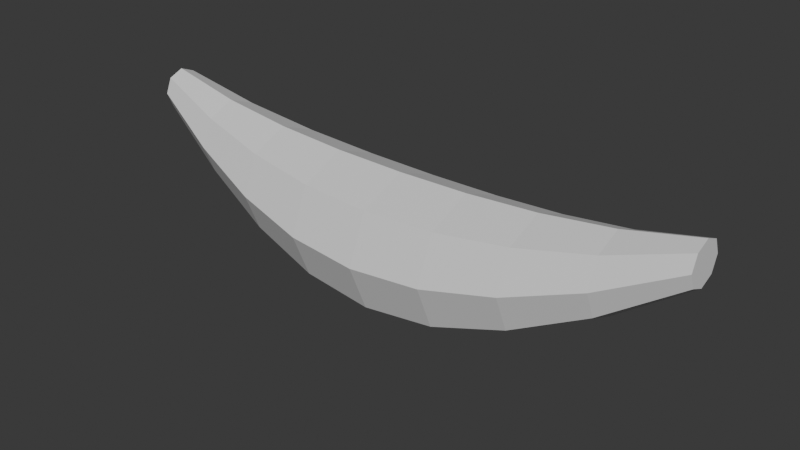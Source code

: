 # Source: banana.blend  (saved by Blender 5.3.31; exported with 4.5.12 LTS)
import bpy
from mathutils import Matrix  # noqa: F401  (used for matrix-valued properties, if any)

bpy.ops.wm.read_factory_settings(use_empty=True)
scene = bpy.context.scene
scene.name = 'Scene'

# ---- materials (node trees are filled in below, after node groups)
mat_blockout_grey = bpy.data.materials.new('Blockout grey')
mat_blockout_grey.diffuse_color = (0.68, 0.68, 0.68, 1.0)
mat_blockout_grey.roughness = 1.0

# ---- material node trees
mat_blockout_grey.use_nodes = True; mat_blockout_grey.node_tree.nodes.clear()
_N = mat_blockout_grey.node_tree.nodes; _L = mat_blockout_grey.node_tree.links
n0 = _N.new('ShaderNodeBsdfPrincipled'); n0.name = 'Principled BSDF'; n0.location = (-200, 100)
n0.inputs[10].default_value = 0.005
n1 = _N.new('ShaderNodeOutputMaterial'); n1.name = 'Material Output'; n1.location = (200, 100)
_L.new(n0.outputs[0], n1.inputs[0])
n1.is_active_output = True

# ---- world
world_neutral = bpy.data.worlds.new('Neutral'); scene.world = world_neutral
world_neutral.use_nodes = True; world_neutral.node_tree.nodes.clear()
_N = world_neutral.node_tree.nodes; _L = world_neutral.node_tree.links
n0 = _N.new('ShaderNodeBackground'); n0.name = 'Background'; n0.location = (-200, 100)
n0.inputs[0].default_value = (0.05, 0.05, 0.05, 1.0)
n1 = _N.new('ShaderNodeOutputWorld'); n1.name = 'World Output'; n1.location = (200, 100)
_L.new(n0.outputs[0], n1.inputs[0])
n1.is_active_output = True
world_neutral.color = (0.12, 0.12, 0.12)

# ---- meshes
me_banana_mesh = bpy.data.meshes.new('banana_mesh')
me_banana_mesh.from_pydata([(-0.11, 0.008, 0.056), (-0.11, 0.005657, 0.06166), (-0.11, 4.899e-19, 0.064), (-0.11, -0.005657, 0.06166), (-0.11, -0.008, 0.056), (-0.11, -0.005657, 0.05034), (-0.11, -1.47e-18, 0.048), (-0.11, 0.005657, 0.05034), (-0.0825, 0.01489, 0.04287), (-0.0825, 0.01053, 0.0534), (-0.0825, 9.116e-19, 0.05776), (-0.0825, -0.01053, 0.0534), (-0.0825, -0.01489, 0.04287), (-0.0825, -0.01053, 0.03235), (-0.0825, -2.735e-18, 0.02799), (-0.0825, 0.01053, 0.03235), (-0.055, 0.02073, 0.0335), (-0.055, 0.01466, 0.04816), (-0.055, 1.269e-18, 0.05423), (-0.055, -0.01466, 0.04816), (-0.055, -0.02073, 0.0335), (-0.055, -0.01466, 0.01884), (-0.055, -3.808e-18, 0.01277), (-0.055, 0.01466, 0.01884), (-0.0275, 0.02463, 0.02787), (-0.0275, 0.01742, 0.04529), (-0.0275, 1.508e-18, 0.0525), (-0.0275, -0.01742, 0.04529), (-0.0275, -0.02463, 0.02787), (-0.0275, -0.01742, 0.01046), (-0.0275, -4.524e-18, 0.003245), (-0.0275, 0.01742, 0.01046), (0.0, 0.026, 0.026), (0.0, 0.01838, 0.04438), (0.0, 1.592e-18, 0.052), (0.0, -0.01838, 0.04438), (0.0, -0.026, 0.026), (0.0, -0.01838, 0.007615), (0.0, -4.776e-18, 0.0), (0.0, 0.01838, 0.007615), (0.0275, 0.02463, 0.02787), (0.0275, 0.01742, 0.04529), (0.0275, 1.508e-18, 0.0525), (0.0275, -0.01742, 0.04529), (0.0275, -0.02463, 0.02787), (0.0275, -0.01742, 0.01046), (0.0275, -4.524e-18, 0.003245), (0.0275, 0.01742, 0.01046), (0.055, 0.02073, 0.0335), (0.055, 0.01466, 0.04816), (0.055, 1.269e-18, 0.05423), (0.055, -0.01466, 0.04816), (0.055, -0.02073, 0.0335), (0.055, -0.01466, 0.01884), (0.055, -3.808e-18, 0.01277), (0.055, 0.01466, 0.01884), (0.0825, 0.01489, 0.04287), (0.0825, 0.01053, 0.0534), (0.0825, 9.116e-19, 0.05776), (0.0825, -0.01053, 0.0534), (0.0825, -0.01489, 0.04287), (0.0825, -0.01053, 0.03235), (0.0825, -2.735e-18, 0.02799), (0.0825, 0.01053, 0.03235), (0.11, 0.008, 0.056), (0.11, 0.005657, 0.06166), (0.11, 4.899e-19, 0.064), (0.11, -0.005657, 0.06166), (0.11, -0.008, 0.056), (0.11, -0.005657, 0.05034), (0.11, -1.47e-18, 0.048), (0.11, 0.005657, 0.05034)], [], [(0, 1, 9, 8), (1, 2, 10, 9), (2, 3, 11, 10), (3, 4, 12, 11), (4, 5, 13, 12), (5, 6, 14, 13), (6, 7, 15, 14), (7, 0, 8, 15), (8, 9, 17, 16), (9, 10, 18, 17), (10, 11, 19, 18), (11, 12, 20, 19), (12, 13, 21, 20), (13, 14, 22, 21), (14, 15, 23, 22), (15, 8, 16, 23), (16, 17, 25, 24), (17, 18, 26, 25), (18, 19, 27, 26), (19, 20, 28, 27), (20, 21, 29, 28), (21, 22, 30, 29), (22, 23, 31, 30), (23, 16, 24, 31), (24, 25, 33, 32), (25, 26, 34, 33), (26, 27, 35, 34), (27, 28, 36, 35), (28, 29, 37, 36), (29, 30, 38, 37), (30, 31, 39, 38), (31, 24, 32, 39), (32, 33, 41, 40), (33, 34, 42, 41), (34, 35, 43, 42), (35, 36, 44, 43), (36, 37, 45, 44), (37, 38, 46, 45), (38, 39, 47, 46), (39, 32, 40, 47), (40, 41, 49, 48), (41, 42, 50, 49), (42, 43, 51, 50), (43, 44, 52, 51), (44, 45, 53, 52), (45, 46, 54, 53), (46, 47, 55, 54), (47, 40, 48, 55), (48, 49, 57, 56), (49, 50, 58, 57), (50, 51, 59, 58), (51, 52, 60, 59), (52, 53, 61, 60), (53, 54, 62, 61), (54, 55, 63, 62), (55, 48, 56, 63), (56, 57, 65, 64), (57, 58, 66, 65), (58, 59, 67, 66), (59, 60, 68, 67), (60, 61, 69, 68), (61, 62, 70, 69), (62, 63, 71, 70), (63, 56, 64, 71), (7, 6, 5, 4, 3, 2, 1, 0), (64, 65, 66, 67, 68, 69, 70, 71)])
me_banana_mesh.materials.append(mat_blockout_grey)
me_banana_mesh.update()

# ---- objects
ob_banana = bpy.data.objects.new('banana', me_banana_mesh)

# ---- transforms, parenting, visibility, modifiers, constraints
ob_banana.location = (0.0, 0.0, 0.0)

# ---- collection membership
scene.collection.objects.link(ob_banana)

# ---- scene / render settings (as saved in the file)
scene.frame_start = 1; scene.frame_end = 250; scene.frame_set(1)
scene.render.engine = 'BLENDER_WORKBENCH'
scene.render.bake_bias = 0.0
scene.render.bake_samples = 0
scene.render.compositor_device = 'GPU'
scene.eevee.use_volume_custom_range = False
scene.eevee.fast_gi_thickness_near = 0.1
scene.eevee.fast_gi_thickness_far = 0.0
scene.eevee.ray_tracing_options.screen_trace_thickness = 0.1
bpy.context.view_layer.update()

# ---- added for rendering (the .blend has no active camera and no usable light): camera, sun
cam_auto = bpy.data.cameras.new('AutoCamera')
cam_auto.lens = 50.0
cam_auto.sensor_width = 36.0
cam_auto.clip_end = 1000.0
ob_auto_camera = bpy.data.objects.new('AutoCamera', cam_auto)
scene.collection.objects.link(ob_auto_camera)
ob_auto_camera.location = (0.217379, -0.260854, 0.205903)
ob_auto_camera.rotation_euler = (1.09748, -7.21219e-08, 0.694738)
scene.camera = ob_auto_camera
light_auto_sun = bpy.data.lights.new('AutoSun', 'SUN')
light_auto_sun.energy = 3.0
light_auto_sun.angle = 0.0523599
ob_auto_sun = bpy.data.objects.new('AutoSun', light_auto_sun)
scene.collection.objects.link(ob_auto_sun)
ob_auto_sun.rotation_euler = (0.872665, 0.174533, 0.523599)
bpy.context.view_layer.update()
